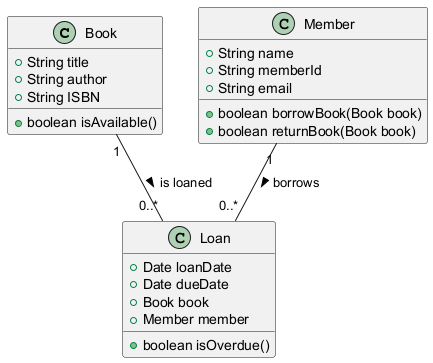

The diagram above was rendered by PlantUML. Its source (embedded in the PNG):
@startuml
class Book {
    +String title
    +String author
    +String ISBN
    +boolean isAvailable()
}

class Member {
    +String name
    +String memberId
    +String email
    +boolean borrowBook(Book book)
    +boolean returnBook(Book book)
}

class Loan {
    +Date loanDate
    +Date dueDate
    +Book book
    +Member member
    +boolean isOverdue()
}

Member "1" -- "0..*" Loan : borrows >
Book "1" -- "0..*" Loan : is loaned >
@enduml